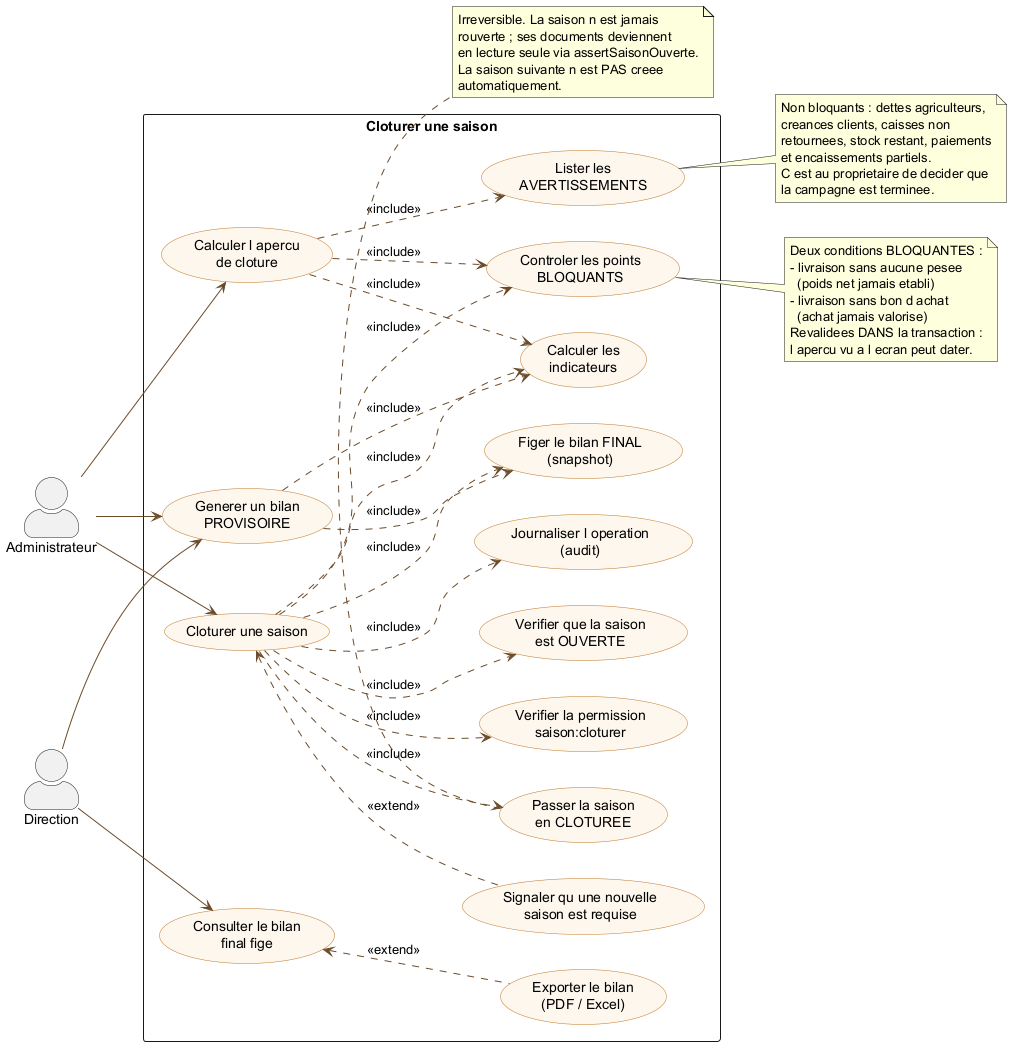

The diagram above was rendered by PlantUML. Its source (embedded in the PNG):
@startuml cas-utilisation-detaille-cloture
' =====================================================================
'  Cas d utilisation DETAILLE n 2 : Cloturer une saison
'  Reference code : src/services/saison-cloture.service.ts
' =====================================================================

left to right direction
skinparam backgroundColor White
skinparam shadowing false
skinparam actorStyle awesome
skinparam usecase {
  BackgroundColor #FDF7EE
  BorderColor #C17A2B
  ArrowColor #6B4B2A
}

actor "Administrateur" as ADMIN
actor "Direction" as DIR

rectangle "Cloturer une saison" {

  usecase "Cloturer une saison" as UC
  usecase "Verifier la permission\nsaison:cloturer" as UC_PERM
  usecase "Verifier que la saison\nest OUVERTE" as UC_OUV
  usecase "Calculer l apercu\nde cloture" as UC_APER
  usecase "Controler les points\nBLOQUANTS" as UC_BLOCK
  usecase "Lister les\nAVERTISSEMENTS" as UC_WARN
  usecase "Calculer les\nindicateurs" as UC_IND
  usecase "Figer le bilan FINAL\n(snapshot)" as UC_SNAP
  usecase "Passer la saison\nen CLOTUREE" as UC_STATUT
  usecase "Journaliser l operation\n(audit)" as UC_AUDIT
  usecase "Signaler qu une nouvelle\nsaison est requise" as UC_NEXT

  usecase "Generer un bilan\nPROVISOIRE" as UC_PROV
  usecase "Consulter le bilan\nfinal fige" as UC_LIRE
  usecase "Exporter le bilan\n(PDF / Excel)" as UC_EXP
}

ADMIN --> UC
ADMIN --> UC_PROV
DIR   --> UC_PROV
DIR   --> UC_LIRE

UC ..> UC_PERM   : <<include>>
UC ..> UC_OUV    : <<include>>
UC ..> UC_BLOCK  : <<include>>
UC ..> UC_IND    : <<include>>
UC ..> UC_SNAP   : <<include>>
UC ..> UC_STATUT : <<include>>
UC ..> UC_AUDIT  : <<include>>

UC_APER ..> UC_BLOCK : <<include>>
UC_APER ..> UC_WARN  : <<include>>
UC_APER ..> UC_IND   : <<include>>
ADMIN --> UC_APER

UC_PROV ..> UC_IND  : <<include>>
UC_PROV ..> UC_SNAP : <<include>>

UC <.. UC_NEXT : <<extend>>
UC_LIRE <.. UC_EXP : <<extend>>

note right of UC_BLOCK
  Deux conditions BLOQUANTES :
  - livraison sans aucune pesee
    (poids net jamais etabli)
  - livraison sans bon d achat
    (achat jamais valorise)
  Revalidees DANS la transaction :
  l apercu vu a l ecran peut dater.
end note

note right of UC_WARN
  Non bloquants : dettes agriculteurs,
  creances clients, caisses non
  retournees, stock restant, paiements
  et encaissements partiels.
  C est au proprietaire de decider que
  la campagne est terminee.
end note

note bottom of UC_STATUT
  Irreversible. La saison n est jamais
  rouverte ; ses documents deviennent
  en lecture seule via assertSaisonOuverte.
  La saison suivante n est PAS creee
  automatiquement.
end note

@enduml